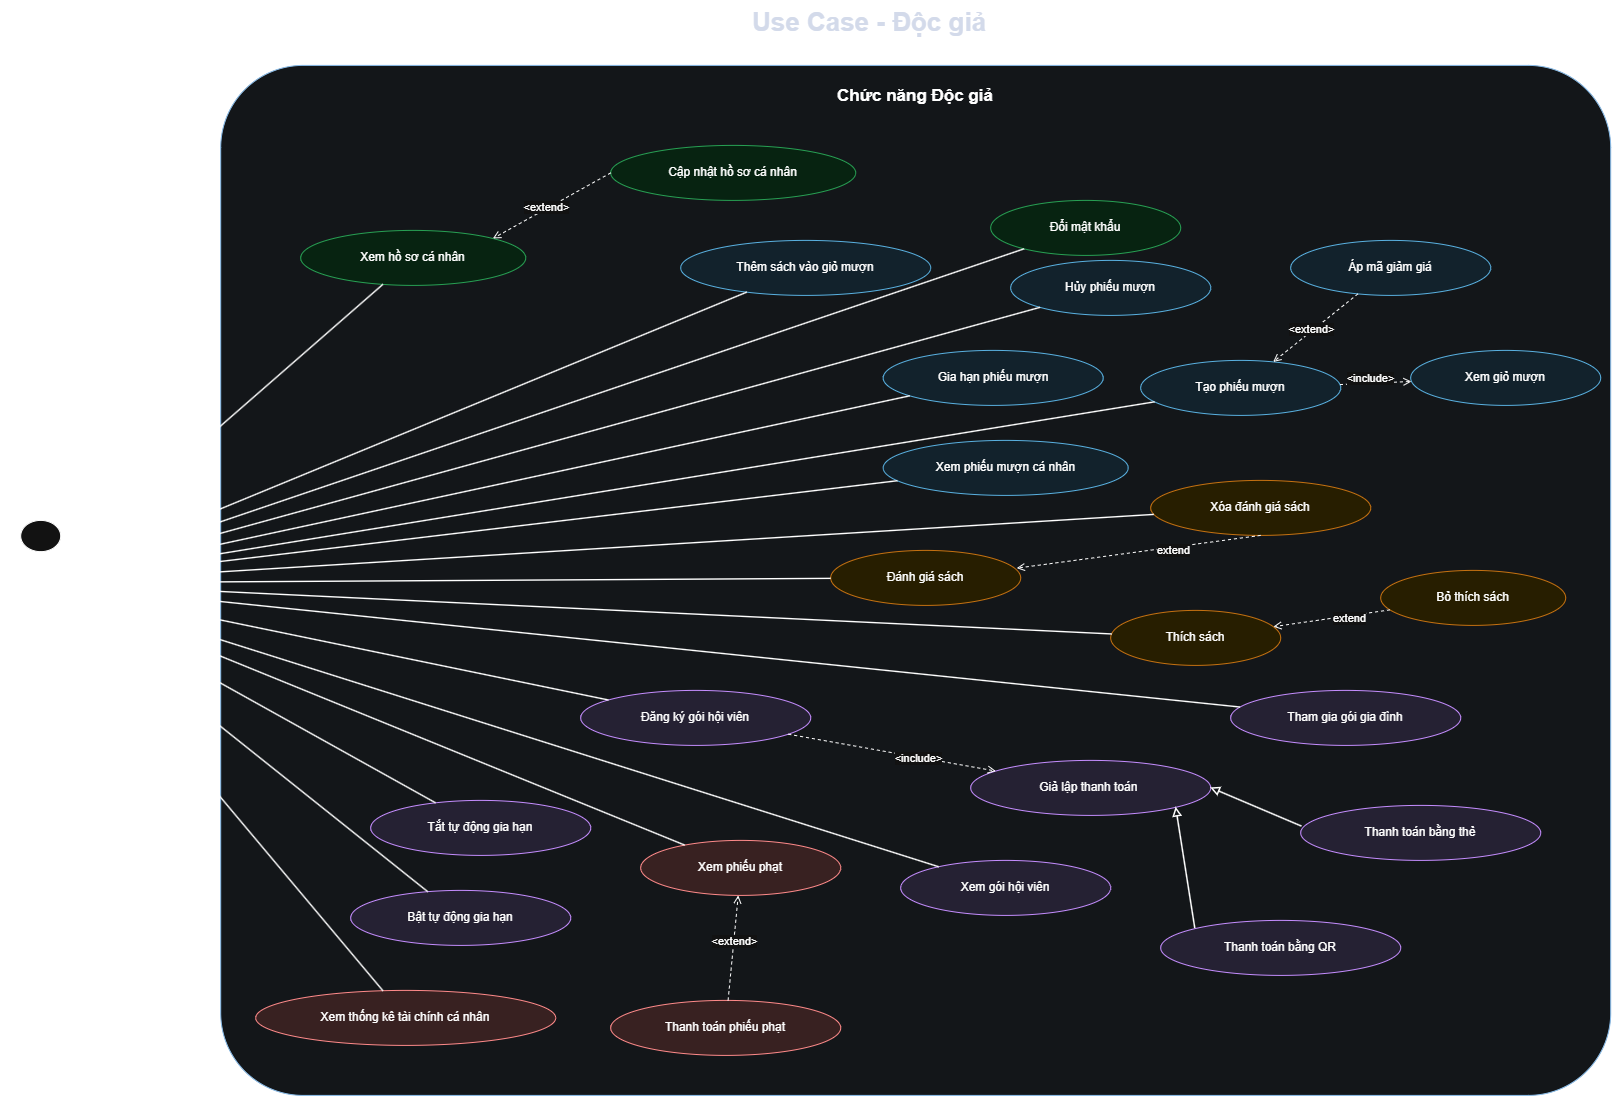

The diagram above was exported from draw.io. Its source (the exported page's mxGraphModel, read from the mxfile embedded in the PNG):
<mxGraphModel dx="2020" dy="1110" grid="1" gridSize="10" guides="1" tooltips="1" connect="1" arrows="1" fold="1" page="1" pageScale="1" pageWidth="1900" pageHeight="1250" math="0" shadow="0">
  <root>
    <mxCell id="0" />
    <mxCell id="1" parent="0" />
    <mxCell id="r-title" parent="1" style="text;html=1;strokeColor=none;fillColor=none;fontSize=26;fontStyle=1;fontColor=#0f172a" value="Use Case - Độc giả" vertex="1">
      <mxGeometry height="40" width="330" x="840" y="40" as="geometry" />
    </mxCell>
    <mxCell id="r-boundary" parent="1" style="rounded=1;whiteSpace=wrap;html=1;fillColor=#f8fbff;strokeColor=#0f4c81;fontStyle=1;fontSize=17;verticalAlign=top;spacingTop=14;arcSize=8" value="Chức năng Độc giả" vertex="1">
      <mxGeometry height="1030" width="1390" x="310" y="105" as="geometry" />
    </mxCell>
    <mxCell id="r-reader" parent="1" style="shape=umlActor;verticalLabelPosition=bottom;verticalAlign=top;html=1;outlineConnect=0;fontStyle=1" value="Độc giả" vertex="1">
      <mxGeometry height="125" width="80" x="90" y="560" as="geometry" />
    </mxCell>
    <mxCell id="r-u1" parent="1" style="ellipse;whiteSpace=wrap;html=1;fillColor=#dcfce7;strokeColor=#16a34a" value="Xem hồ sơ cá nhân" vertex="1">
      <mxGeometry height="55" width="225" x="390" y="270" as="geometry" />
    </mxCell>
    <mxCell id="r-u2" parent="1" style="ellipse;whiteSpace=wrap;html=1;fillColor=#dcfce7;strokeColor=#16a34a" value="Cập nhật hồ sơ cá nhân" vertex="1">
      <mxGeometry height="55" width="245" x="700" y="185" as="geometry" />
    </mxCell>
    <mxCell id="r-u3" parent="1" style="ellipse;whiteSpace=wrap;html=1;fillColor=#dcfce7;strokeColor=#16a34a" value="Đổi mật khẩu" vertex="1">
      <mxGeometry height="55" width="190" x="1080" y="240" as="geometry" />
    </mxCell>
    <mxCell id="r-u4" parent="1" style="ellipse;whiteSpace=wrap;html=1;fillColor=#e0f2fe;strokeColor=#0369a1" value="Thêm sách vào giỏ mượn" vertex="1">
      <mxGeometry height="55" width="250" x="770" y="280" as="geometry" />
    </mxCell>
    <mxCell id="r-u5" parent="1" style="ellipse;whiteSpace=wrap;html=1;fillColor=#e0f2fe;strokeColor=#0369a1" value="Xem giỏ mượn" vertex="1">
      <mxGeometry height="55" width="190" x="1500" y="390" as="geometry" />
    </mxCell>
    <mxCell id="r-u6" parent="1" style="ellipse;whiteSpace=wrap;html=1;fillColor=#e0f2fe;strokeColor=#0369a1" value="Áp mã giảm giá" vertex="1">
      <mxGeometry height="55" width="200" x="1380" y="280" as="geometry" />
    </mxCell>
    <mxCell id="r-u7" parent="1" style="ellipse;whiteSpace=wrap;html=1;fillColor=#e0f2fe;strokeColor=#0369a1" value="Tạo phiếu mượn" vertex="1">
      <mxGeometry height="55" width="200" x="1230" y="400" as="geometry" />
    </mxCell>
    <mxCell id="r-u8" parent="1" style="ellipse;whiteSpace=wrap;html=1;fillColor=#e0f2fe;strokeColor=#0369a1" value="Xem phiếu mượn cá nhân" vertex="1">
      <mxGeometry height="55" width="245" x="972.5" y="480" as="geometry" />
    </mxCell>
    <mxCell id="r-u9" parent="1" style="ellipse;whiteSpace=wrap;html=1;fillColor=#e0f2fe;strokeColor=#0369a1" value="Hủy phiếu mượn" vertex="1">
      <mxGeometry height="55" width="200" x="1100" y="300" as="geometry" />
    </mxCell>
    <mxCell id="r-u10" parent="1" style="ellipse;whiteSpace=wrap;html=1;fillColor=#e0f2fe;strokeColor=#0369a1" value="Gia hạn phiếu mượn" vertex="1">
      <mxGeometry height="55" width="220" x="972.5" y="390" as="geometry" />
    </mxCell>
    <mxCell id="r-u11" parent="1" style="ellipse;whiteSpace=wrap;html=1;fillColor=#fef3c7;strokeColor=#d97706" value="Đánh giá sách" vertex="1">
      <mxGeometry height="55" width="190" x="920" y="590" as="geometry" />
    </mxCell>
    <mxCell id="r-u12" parent="1" style="ellipse;whiteSpace=wrap;html=1;fillColor=#fef3c7;strokeColor=#d97706" value="Xóa đánh giá sách" vertex="1">
      <mxGeometry height="55" width="220" x="1240" y="520" as="geometry" />
    </mxCell>
    <mxCell id="r-u13" parent="1" style="ellipse;whiteSpace=wrap;html=1;fillColor=#fef3c7;strokeColor=#d97706" value="Thích sách" vertex="1">
      <mxGeometry height="55" width="170" x="1200" y="650" as="geometry" />
    </mxCell>
    <mxCell id="r-u14" parent="1" style="ellipse;whiteSpace=wrap;html=1;fillColor=#fef3c7;strokeColor=#d97706" value="Bỏ thích sách" vertex="1">
      <mxGeometry height="55" width="185" x="1470" y="610" as="geometry" />
    </mxCell>
    <mxCell id="r-u15" parent="1" style="ellipse;whiteSpace=wrap;html=1;fillColor=#ede9fe;strokeColor=#7c3aed" value="Xem gói hội viên" vertex="1">
      <mxGeometry height="55" width="210" x="990" y="900" as="geometry" />
    </mxCell>
    <mxCell id="r-u16" parent="1" style="ellipse;whiteSpace=wrap;html=1;fillColor=#ede9fe;strokeColor=#7c3aed" value="Đăng ký gói hội viên" vertex="1">
      <mxGeometry height="55" width="230" x="670" y="730" as="geometry" />
    </mxCell>
    <mxCell id="r-u17" parent="1" style="ellipse;whiteSpace=wrap;html=1;fillColor=#ede9fe;strokeColor=#7c3aed" value="Giả lập thanh toán&amp;nbsp;" vertex="1">
      <mxGeometry height="55" width="240" x="1060" y="800" as="geometry" />
    </mxCell>
    <mxCell id="r-u18" parent="1" style="ellipse;whiteSpace=wrap;html=1;fillColor=#ede9fe;strokeColor=#7c3aed" value="Tham gia gói gia đình" vertex="1">
      <mxGeometry height="55" width="230" x="1320" y="730" as="geometry" />
    </mxCell>
    <mxCell id="r-u19" parent="1" style="ellipse;whiteSpace=wrap;html=1;fillColor=#ede9fe;strokeColor=#7c3aed" value="Bật tự động gia hạn" vertex="1">
      <mxGeometry height="55" width="220" x="440" y="930" as="geometry" />
    </mxCell>
    <mxCell id="r-u20" parent="1" style="ellipse;whiteSpace=wrap;html=1;fillColor=#ede9fe;strokeColor=#7c3aed" value="Tắt tự động gia hạn" vertex="1">
      <mxGeometry height="55" width="220" x="460" y="840" as="geometry" />
    </mxCell>
    <mxCell id="r-u21" parent="1" style="ellipse;whiteSpace=wrap;html=1;fillColor=#fde2e2;strokeColor=#dc2626" value="Xem phiếu phạt" vertex="1">
      <mxGeometry height="55" width="200" x="730" y="880" as="geometry" />
    </mxCell>
    <mxCell id="r-u22" parent="1" style="ellipse;whiteSpace=wrap;html=1;fillColor=#fde2e2;strokeColor=#dc2626" value="Thanh toán phiếu phạt" vertex="1">
      <mxGeometry height="55" width="230" x="700" y="1040" as="geometry" />
    </mxCell>
    <mxCell id="r-u23" parent="1" style="ellipse;whiteSpace=wrap;html=1;fillColor=#fde2e2;strokeColor=#dc2626" value="Xem thống kê tài chính cá nhân" vertex="1">
      <mxGeometry height="55" width="300" x="345" y="1030" as="geometry" />
    </mxCell>
    <mxCell id="r-i1" edge="1" parent="1" source="r-u7" style="endArrow=open;dashed=1;html=1;fontStyle=2" target="r-u5" value="&lt;include&gt;">
      <mxGeometry relative="1" as="geometry" />
    </mxCell>
    <mxCell id="Bh9X5ROf033kDyzPNDQ1-8" connectable="0" parent="r-i1" style="edgeLabel;html=1;align=center;verticalAlign=middle;resizable=0;points=[];" value="&amp;lt;include&amp;gt;" vertex="1">
      <mxGeometry relative="1" x="0.2051" y="-4" as="geometry">
        <mxPoint x="-13" y="-9" as="offset" />
      </mxGeometry>
    </mxCell>
    <mxCell id="r-i2" edge="1" parent="1" source="r-u16" style="endArrow=open;dashed=1;html=1;fontStyle=2" target="r-u17" value="&lt;include&gt;">
      <mxGeometry relative="1" as="geometry" />
    </mxCell>
    <mxCell id="zTnvjhOIbZ-yKd8R5sN2-2" connectable="0" parent="r-i2" style="edgeLabel;html=1;align=center;verticalAlign=middle;resizable=0;points=[];" value="&amp;lt;include&amp;gt;" vertex="1">
      <mxGeometry relative="1" x="0.2483" y="-1" as="geometry">
        <mxPoint as="offset" />
      </mxGeometry>
    </mxCell>
    <mxCell id="r-x1" edge="1" parent="1" source="r-u6" style="endArrow=open;dashed=1;html=1;fontStyle=2" target="r-u7" value="&lt;extend&gt;">
      <mxGeometry relative="1" as="geometry" />
    </mxCell>
    <mxCell id="Bh9X5ROf033kDyzPNDQ1-7" connectable="0" parent="r-x1" style="edgeLabel;html=1;align=center;verticalAlign=middle;resizable=0;points=[];" value="&amp;lt;extend&amp;gt;" vertex="1">
      <mxGeometry relative="1" x="0.0721" y="-2" as="geometry">
        <mxPoint as="offset" />
      </mxGeometry>
    </mxCell>
    <mxCell id="r-x2" edge="1" parent="1" source="r-u22" style="endArrow=open;dashed=1;html=1;fontStyle=2" target="r-u21" value="&lt;extend&gt;">
      <mxGeometry relative="1" as="geometry" />
    </mxCell>
    <mxCell id="zTnvjhOIbZ-yKd8R5sN2-1" connectable="0" parent="r-x2" style="edgeLabel;html=1;align=center;verticalAlign=middle;resizable=0;points=[];" value="&amp;lt;extend&amp;gt;" vertex="1">
      <mxGeometry relative="1" x="0.1429" as="geometry">
        <mxPoint as="offset" />
      </mxGeometry>
    </mxCell>
    <mxCell id="r-x3" edge="1" parent="1" source="r-u14" style="endArrow=open;dashed=1;html=1;fontStyle=2" target="r-u13" value="&lt;extend&gt;">
      <mxGeometry relative="1" as="geometry" />
    </mxCell>
    <mxCell id="Bh9X5ROf033kDyzPNDQ1-3" connectable="0" parent="r-x3" style="edgeLabel;html=1;align=center;verticalAlign=middle;resizable=0;points=[];" value="extend" vertex="1">
      <mxGeometry relative="1" x="-0.2653" y="2" as="geometry">
        <mxPoint x="1" as="offset" />
      </mxGeometry>
    </mxCell>
    <mxCell id="r-a1" edge="1" parent="1" source="r-reader" style="endArrow=none;html=1;strokeWidth=1.4" target="r-u1">
      <mxGeometry relative="1" as="geometry" />
    </mxCell>
    <mxCell id="r-a3" edge="1" parent="1" source="r-reader" style="endArrow=none;html=1;strokeWidth=1.4" target="r-u3">
      <mxGeometry relative="1" as="geometry" />
    </mxCell>
    <mxCell id="r-a4" edge="1" parent="1" source="r-reader" style="endArrow=none;html=1;strokeWidth=1.4" target="r-u4">
      <mxGeometry relative="1" as="geometry" />
    </mxCell>
    <mxCell id="r-a5" edge="1" parent="1" source="r-reader" style="endArrow=none;html=1;strokeWidth=1.4" target="r-u7">
      <mxGeometry relative="1" as="geometry" />
    </mxCell>
    <mxCell id="r-a6" edge="1" parent="1" source="r-reader" style="endArrow=none;html=1;strokeWidth=1.4" target="r-u8">
      <mxGeometry relative="1" as="geometry" />
    </mxCell>
    <mxCell id="r-a7" edge="1" parent="1" source="r-reader" style="endArrow=none;html=1;strokeWidth=1.4" target="r-u9">
      <mxGeometry relative="1" as="geometry" />
    </mxCell>
    <mxCell id="r-a8" edge="1" parent="1" source="r-reader" style="endArrow=none;html=1;strokeWidth=1.4" target="r-u10">
      <mxGeometry relative="1" as="geometry" />
    </mxCell>
    <mxCell id="r-a9" edge="1" parent="1" source="r-reader" style="endArrow=none;html=1;strokeWidth=1.4" target="r-u11">
      <mxGeometry relative="1" as="geometry" />
    </mxCell>
    <mxCell id="r-a10" edge="1" parent="1" source="r-reader" style="endArrow=none;html=1;strokeWidth=1.4" target="r-u12">
      <mxGeometry relative="1" as="geometry" />
    </mxCell>
    <mxCell id="r-a11" edge="1" parent="1" source="r-reader" style="endArrow=none;html=1;strokeWidth=1.4" target="r-u13">
      <mxGeometry relative="1" as="geometry" />
    </mxCell>
    <mxCell id="r-a12" edge="1" parent="1" source="r-reader" style="endArrow=none;html=1;strokeWidth=1.4" target="r-u15">
      <mxGeometry relative="1" as="geometry" />
    </mxCell>
    <mxCell id="r-a13" edge="1" parent="1" source="r-reader" style="endArrow=none;html=1;strokeWidth=1.4" target="r-u16">
      <mxGeometry relative="1" as="geometry" />
    </mxCell>
    <mxCell id="r-a14" edge="1" parent="1" source="r-reader" style="endArrow=none;html=1;strokeWidth=1.4" target="r-u18">
      <mxGeometry relative="1" as="geometry" />
    </mxCell>
    <mxCell id="r-a15" edge="1" parent="1" source="r-reader" style="endArrow=none;html=1;strokeWidth=1.4" target="r-u19">
      <mxGeometry relative="1" as="geometry" />
    </mxCell>
    <mxCell id="r-a16" edge="1" parent="1" source="r-reader" style="endArrow=none;html=1;strokeWidth=1.4" target="r-u20">
      <mxGeometry relative="1" as="geometry" />
    </mxCell>
    <mxCell id="r-a17" edge="1" parent="1" source="r-reader" style="endArrow=none;html=1;strokeWidth=1.4" target="r-u21">
      <mxGeometry relative="1" as="geometry" />
    </mxCell>
    <mxCell id="r-a18" edge="1" parent="1" source="r-reader" style="endArrow=none;html=1;strokeWidth=1.4" target="r-u23">
      <mxGeometry relative="1" as="geometry" />
    </mxCell>
    <mxCell id="zTnvjhOIbZ-yKd8R5sN2-3" parent="1" style="ellipse;whiteSpace=wrap;html=1;fillColor=#ede9fe;strokeColor=#7c3aed" value="Thanh toán bằng QR" vertex="1">
      <mxGeometry height="55" width="240" x="1250" y="960" as="geometry" />
    </mxCell>
    <mxCell id="zTnvjhOIbZ-yKd8R5sN2-4" parent="1" style="ellipse;whiteSpace=wrap;html=1;fillColor=#ede9fe;strokeColor=#7c3aed" value="Thanh toán bằng thẻ" vertex="1">
      <mxGeometry height="55" width="240" x="1390" y="845" as="geometry" />
    </mxCell>
    <mxCell id="Bh9X5ROf033kDyzPNDQ1-1" edge="1" parent="1" source="zTnvjhOIbZ-yKd8R5sN2-4" style="endArrow=block;endFill=0;dashed=0;html=1;fontStyle=2;strokeWidth=1.5;exitX=0.005;exitY=0.385;exitDx=0;exitDy=0;exitPerimeter=0;entryX=1;entryY=0.5;entryDx=0;entryDy=0;" target="r-u17" value="">
      <mxGeometry relative="1" as="geometry">
        <mxPoint x="1310" y="1115" as="sourcePoint" />
        <mxPoint x="1310" y="850" as="targetPoint" />
      </mxGeometry>
    </mxCell>
    <mxCell id="Bh9X5ROf033kDyzPNDQ1-2" edge="1" parent="1" source="zTnvjhOIbZ-yKd8R5sN2-3" style="endArrow=block;endFill=0;dashed=0;html=1;fontStyle=2;strokeWidth=1.5;exitX=0;exitY=0;exitDx=0;exitDy=0;entryX=1;entryY=1;entryDx=0;entryDy=0;" target="r-u17" value="">
      <mxGeometry relative="1" as="geometry">
        <mxPoint x="1260" y="1135" as="sourcePoint" />
        <mxPoint x="1260" y="870" as="targetPoint" />
      </mxGeometry>
    </mxCell>
    <mxCell id="Bh9X5ROf033kDyzPNDQ1-4" edge="1" parent="1" source="r-u12" style="endArrow=open;dashed=1;html=1;fontStyle=2;entryX=0.979;entryY=0.323;entryDx=0;entryDy=0;entryPerimeter=0;exitX=0.5;exitY=1;exitDx=0;exitDy=0;" target="r-u11" value="&lt;extend&gt;">
      <mxGeometry relative="1" as="geometry">
        <mxPoint x="1494" y="590" as="sourcePoint" />
        <mxPoint x="1390" y="597" as="targetPoint" />
      </mxGeometry>
    </mxCell>
    <mxCell id="Bh9X5ROf033kDyzPNDQ1-5" connectable="0" parent="Bh9X5ROf033kDyzPNDQ1-4" style="edgeLabel;html=1;align=center;verticalAlign=middle;resizable=0;points=[];" value="extend" vertex="1">
      <mxGeometry relative="1" x="-0.2653" y="2" as="geometry">
        <mxPoint x="1" as="offset" />
      </mxGeometry>
    </mxCell>
    <mxCell id="Bh9X5ROf033kDyzPNDQ1-9" edge="1" parent="1" source="r-u2" style="endArrow=open;dashed=1;html=1;fontStyle=2;entryX=1;entryY=0;entryDx=0;entryDy=0;exitX=0;exitY=0.5;exitDx=0;exitDy=0;" target="r-u1" value="&lt;extend&gt;">
      <mxGeometry relative="1" as="geometry">
        <mxPoint x="694" y="220" as="sourcePoint" />
        <mxPoint x="610" y="289" as="targetPoint" />
      </mxGeometry>
    </mxCell>
    <mxCell id="Bh9X5ROf033kDyzPNDQ1-10" connectable="0" parent="Bh9X5ROf033kDyzPNDQ1-9" style="edgeLabel;html=1;align=center;verticalAlign=middle;resizable=0;points=[];" value="&amp;lt;extend&amp;gt;" vertex="1">
      <mxGeometry relative="1" x="0.0721" y="-2" as="geometry">
        <mxPoint as="offset" />
      </mxGeometry>
    </mxCell>
  </root>
</mxGraphModel>